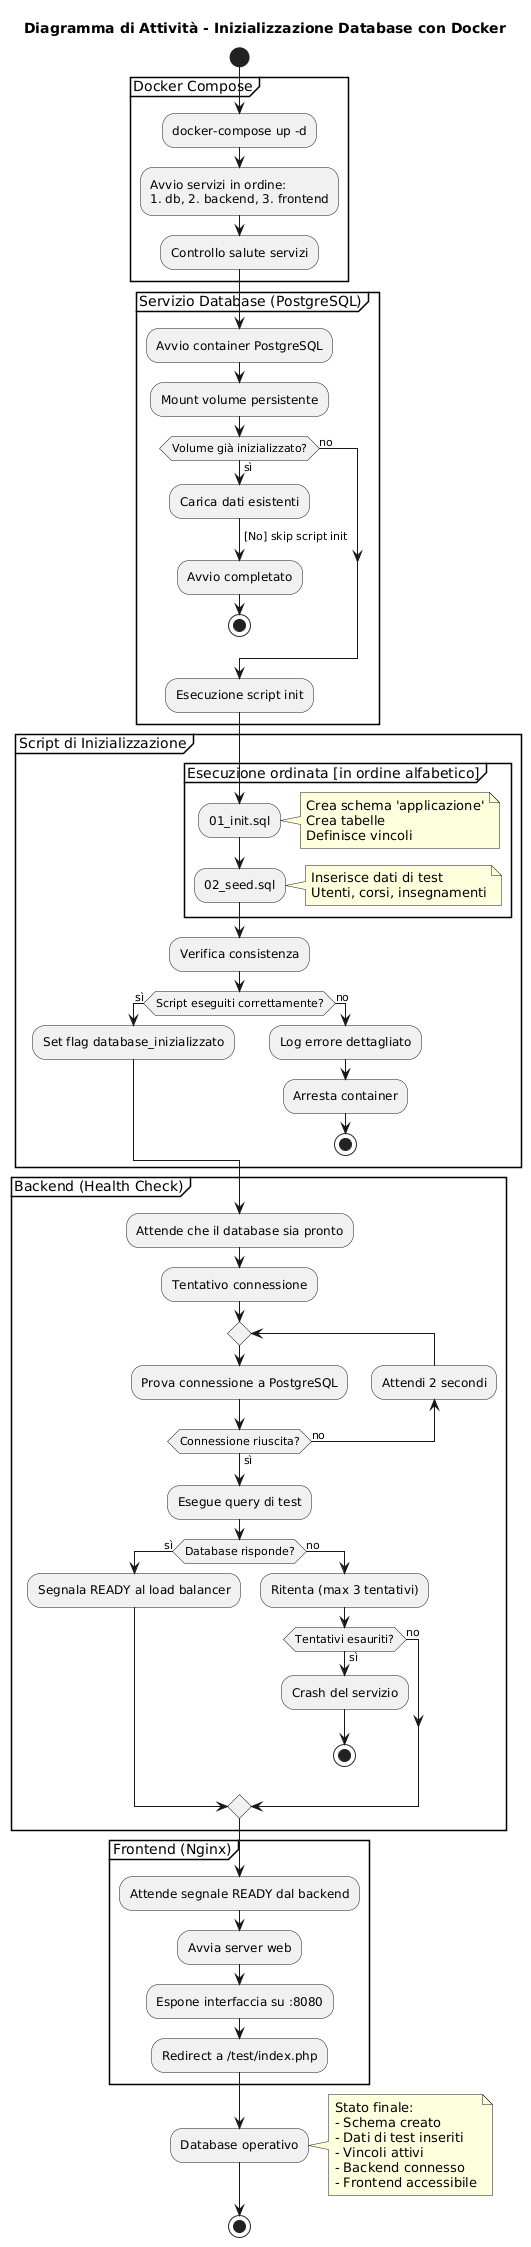

The diagram above was rendered by PlantUML. Its source (embedded in the PNG):
@startuml
title Diagramma di Attività - Inizializzazione Database con Docker

start
partition "Docker Compose" {
  :docker-compose up -d;
  :Avvio servizi in ordine:
  1. db, 2. backend, 3. frontend;
  :Controllo salute servizi;
}

partition "Servizio Database (PostgreSQL)" {
  :Avvio container PostgreSQL;
  :Mount volume persistente;
    if (Volume già inizializzato?) then (sì)
      :Carica dati esistenti;
      ->[No] skip script init;
      :Avvio completato;
      stop
    else (no)
    endif
  
  :Esecuzione script init;
}

partition "Script di Inizializzazione" {
  
  group Esecuzione ordinata [in ordine alfabetico]{
    :01_init.sql;
    note right
      Crea schema 'applicazione'
      Crea tabelle
      Definisce vincoli
    end note
    
    :02_seed.sql;
    note right
      Inserisce dati di test
      Utenti, corsi, insegnamenti
    end note
  }
  
  :Verifica consistenza;
    if (Script eseguiti correttamente?) then (sì)
      :Set flag database_inizializzato;
    else (no)
      :Log errore dettagliato;
      :Arresta container;
      stop
    endif
}

partition "Backend (Health Check)" {
  :Attende che il database sia pronto;
  :Tentativo connessione;
  repeat
    :Prova connessione a PostgreSQL;
  backward :Attendi 2 secondi;
  repeat while (Connessione riuscita?) is (no) not (sì)
  
  :Esegue query di test;
    if (Database risponde?) then (sì)
      :Segnala READY al load balancer;
    else (no)
      :Ritenta (max 3 tentativi);
        if (Tentativi esauriti?) then (sì)
          :Crash del servizio;
          stop
        else (no)
        endif
    endif
}

partition "Frontend (Nginx)" {
  :Attende segnale READY dal backend;
  :Avvia server web;
  :Espone interfaccia su :8080;
  :Redirect a /test/index.php;
}

:Database operativo;
note right
  Stato finale:
  - Schema creato
  - Dati di test inseriti
  - Vincoli attivi
  - Backend connesso
  - Frontend accessibile
end note

stop
@enduml